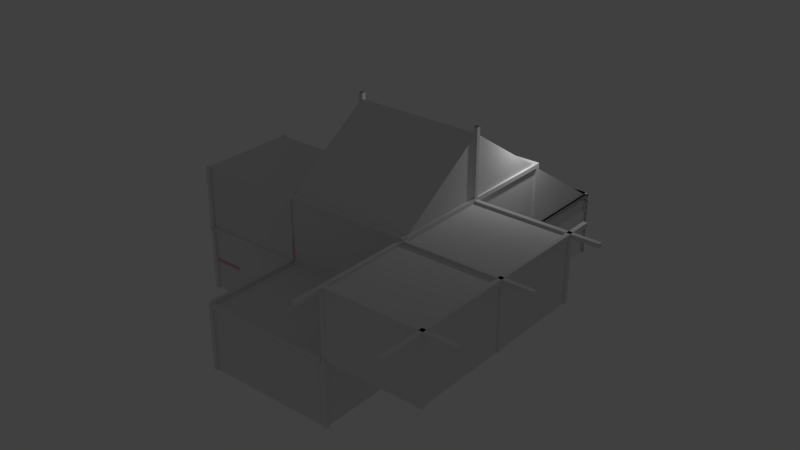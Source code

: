 # Source: Room.blend  (saved by Blender 2.72.0; exported with 4.5.12 LTS)
import bpy
from mathutils import Matrix  # noqa: F401  (used for matrix-valued properties, if any)

bpy.ops.wm.read_factory_settings(use_empty=True)
scene = bpy.context.scene
scene.name = 'Scene'

# ---- collections
col_collection_1 = bpy.data.collections.new('Collection 1'); scene.collection.children.link(col_collection_1)

# ---- materials (node trees are filled in below, after node groups)
mat_material = bpy.data.materials.new('Material')
mat_material.alpha_threshold = 0.0
mat_material.use_transparent_shadow = False
mat_material.diffuse_color = (0.8, 0.376, 0.5492, 1.0)
mat_material.roughness = 0.5

# ---- material node trees

# ---- world
world_world = bpy.data.worlds.new('World'); scene.world = world_world
world_world.color = (0.05088, 0.05088, 0.05088)
world_world.use_sun_shadow = False
world_world.sun_shadow_jitter_overblur = 0.0
world_world.cycles.sampling_method = 'MANUAL'
world_world.cycles.sample_map_resolution = 256

# ---- lights
light_lamp = bpy.data.lights.new('Lamp', 'POINT')
light_lamp.transmission_factor = 0.0
light_lamp.cutoff_distance = 30.0
light_lamp.energy = 100.0
light_lamp.shadow_buffer_clip_start = 1.001
light_lamp.shadow_soft_size = 0.1
light_lamp.shadow_maximum_resolution = 0.006
light_lamp.use_absolute_resolution = True
light_lamp.cycles.use_multiple_importance_sampling = False

# ---- meshes
me_cube_031 = bpy.data.meshes.new('Cube.031')
me_cube_031.from_pydata([(-1.0, -1.0, -1.0), (-1.0, 1.0, -1.0), (1.0, 1.0, -1.0), (1.0, -1.0, -1.0), (-1.0, -1.0, 1.22), (-1.0, 1.0, 1.22), (1.0, 1.0, 1.22), (1.0, -1.0, 1.22), (-1.0, 0.4634, 1.276), (-1.0, 0.4634, 1.087), (1.0, 0.4634, 1.087), (1.0, 0.4634, 1.276), (-1.0, 46.95, 1.276), (-1.0, 46.95, 1.087), (1.0, 46.95, 1.087), (1.0, 46.95, 1.276), (62.31, 0.4634, 1.276), (62.31, 0.4634, 1.087), (64.31, 0.4634, 1.087), (64.31, 0.4634, 1.276), (62.31, 46.95, 1.276), (62.31, 46.95, 1.087), (64.31, 46.95, 1.087), (64.31, 46.95, 1.276)], [], [(4, 5, 1, 0), (5, 6, 2, 1), (6, 7, 3, 2), (7, 4, 0, 3), (0, 1, 2, 3), (7, 6, 5, 4), (12, 13, 9, 8), (13, 14, 10, 9), (14, 15, 11, 10), (15, 12, 8, 11), (8, 9, 10, 11), (15, 14, 13, 12), (20, 21, 17, 16), (21, 22, 18, 17), (22, 23, 19, 18), (23, 20, 16, 19)])
me_cube_031.use_remesh_preserve_volume = False
me_cube_031.use_remesh_preserve_attributes = False
me_cube_031.use_mirror_vertex_groups = False
me_cube_031.update()
me_cube_030 = bpy.data.meshes.new('Cube.030')
me_cube_030.from_pydata([(-1.0, -1.0, -1.0), (-1.0, 1.0, -1.0), (1.0, 1.0, -1.0), (1.0, -1.0, -1.0), (-1.0, -1.0, 1.22), (-1.0, 1.0, 1.22), (1.0, 1.0, 1.22), (1.0, -1.0, 1.22), (-1.0, 0.4634, 1.223), (-1.0, 0.4634, 1.087), (1.0, 0.4634, 1.087), (1.0, 0.4634, 1.223), (-1.0, 62.35, 1.223), (-1.0, 62.35, 1.087), (1.0, 62.35, 1.087), (1.0, 62.35, 1.223)], [], [(4, 5, 1, 0), (5, 6, 2, 1), (6, 7, 3, 2), (7, 4, 0, 3), (0, 1, 2, 3), (7, 6, 5, 4), (12, 13, 9, 8), (13, 14, 10, 9), (14, 15, 11, 10), (15, 12, 8, 11), (8, 9, 10, 11), (15, 14, 13, 12)])
me_cube_030.use_remesh_preserve_volume = False
me_cube_030.use_remesh_preserve_attributes = False
me_cube_030.use_mirror_vertex_groups = False
me_cube_030.update()
me_cube_029 = bpy.data.meshes.new('Cube.029')
me_cube_029.from_pydata([(-1.0, 0.4634, 1.223), (-1.0, 0.4634, 1.087), (1.0, 0.4634, 1.087), (1.0, 0.4634, 1.223), (-1.0, 62.35, 1.223), (-1.0, 62.35, 1.087), (1.0, 62.35, 1.087), (1.0, 62.35, 1.223)], [], [(4, 5, 1, 0), (5, 6, 2, 1), (6, 7, 3, 2), (7, 4, 0, 3), (0, 1, 2, 3), (7, 6, 5, 4)])
me_cube_029.use_remesh_preserve_volume = False
me_cube_029.use_remesh_preserve_attributes = False
me_cube_029.use_mirror_vertex_groups = False
me_cube_029.update()
me_cube_028 = bpy.data.meshes.new('Cube.028')
me_cube_028.from_pydata([(-1.0, 0.4634, 1.223), (-1.0, 0.4634, 1.087), (1.0, 0.4634, 1.087), (1.0, 0.4634, 1.223), (-1.0, 62.35, 1.223), (-1.0, 62.35, 1.087), (1.0, 62.35, 1.087), (1.0, 62.35, 1.223)], [], [(4, 5, 1, 0), (5, 6, 2, 1), (6, 7, 3, 2), (7, 4, 0, 3), (0, 1, 2, 3), (7, 6, 5, 4)])
me_cube_028.use_remesh_preserve_volume = False
me_cube_028.use_remesh_preserve_attributes = False
me_cube_028.use_mirror_vertex_groups = False
me_cube_028.update()
me_cube_027 = bpy.data.meshes.new('Cube.027')
me_cube_027.from_pydata([(-1.0, 0.4634, 1.223), (-1.0, 0.4634, 1.087), (1.0, 0.4634, 1.087), (1.0, 0.4634, 1.223), (-1.0, 62.35, 1.223), (-1.0, 62.35, 1.087), (1.0, 62.35, 1.087), (1.0, 62.35, 1.223)], [], [(4, 5, 1, 0), (5, 6, 2, 1), (6, 7, 3, 2), (7, 4, 0, 3), (0, 1, 2, 3), (7, 6, 5, 4)])
me_cube_027.use_remesh_preserve_volume = False
me_cube_027.use_remesh_preserve_attributes = False
me_cube_027.use_mirror_vertex_groups = False
me_cube_027.update()
me_cube_026 = bpy.data.meshes.new('Cube.026')
me_cube_026.from_pydata([(-1.0, 0.4634, 1.223), (-1.0, 0.4634, 1.087), (1.0, 0.4634, 1.087), (1.0, 0.4634, 1.223), (-1.0, 62.35, 1.223), (-1.0, 62.35, 1.087), (1.0, 62.35, 1.087), (1.0, 62.35, 1.223)], [], [(4, 5, 1, 0), (5, 6, 2, 1), (6, 7, 3, 2), (7, 4, 0, 3), (0, 1, 2, 3), (7, 6, 5, 4)])
me_cube_026.use_remesh_preserve_volume = False
me_cube_026.use_remesh_preserve_attributes = False
me_cube_026.use_mirror_vertex_groups = False
me_cube_026.update()
me_cube_025 = bpy.data.meshes.new('Cube.025')
me_cube_025.from_pydata([(-1.0, 0.4634, 1.223), (-1.0, 0.4634, 1.087), (1.0, 0.4634, 1.087), (1.0, 0.4634, 1.223), (-1.0, 62.35, 1.223), (-1.0, 62.35, 1.087), (1.0, 62.35, 1.087), (1.0, 62.35, 1.223)], [], [(4, 5, 1, 0), (5, 6, 2, 1), (6, 7, 3, 2), (7, 4, 0, 3), (0, 1, 2, 3), (7, 6, 5, 4)])
me_cube_025.use_remesh_preserve_volume = False
me_cube_025.use_remesh_preserve_attributes = False
me_cube_025.use_mirror_vertex_groups = False
me_cube_025.update()
me_cube_024 = bpy.data.meshes.new('Cube.024')
me_cube_024.from_pydata([(-1.0, 0.4634, 1.223), (-1.0, 0.4634, 1.087), (1.0, 0.4634, 1.087), (1.0, 0.4634, 1.223), (-1.0, 62.35, 1.223), (-1.0, 62.35, 1.087), (1.0, 62.35, 1.087), (1.0, 62.35, 1.223)], [], [(4, 5, 1, 0), (5, 6, 2, 1), (6, 7, 3, 2), (7, 4, 0, 3), (0, 1, 2, 3), (7, 6, 5, 4)])
me_cube_024.use_remesh_preserve_volume = False
me_cube_024.use_remesh_preserve_attributes = False
me_cube_024.use_mirror_vertex_groups = False
me_cube_024.update()
me_cube_021 = bpy.data.meshes.new('Cube.021')
me_cube_021.from_pydata([(-1.0, -1.0, -1.0), (-1.0, 1.0, -1.0), (1.0, 1.0, -1.0), (1.0, -1.0, -1.0), (-1.0, -1.0, 1.22), (-1.0, 1.0, 1.22), (1.0, 1.0, 1.22), (1.0, -1.0, 1.22), (-1.0, 0.4634, 1.223), (-1.0, 0.4634, 1.087), (1.0, 0.4634, 1.087), (1.0, 0.4634, 1.223)], [], [(4, 5, 1, 0), (5, 6, 2, 1), (6, 7, 3, 2), (7, 4, 0, 3), (0, 1, 2, 3), (7, 6, 5, 4), (8, 9, 10, 11)])
me_cube_021.use_remesh_preserve_volume = False
me_cube_021.use_remesh_preserve_attributes = False
me_cube_021.use_mirror_vertex_groups = False
me_cube_021.update()
me_cube_020 = bpy.data.meshes.new('Cube.020')
me_cube_020.from_pydata([(-1.0, -1.0, -1.0), (-1.0, 1.0, -1.0), (1.0, 1.0, -1.0), (1.0, -1.0, -1.0), (-1.0, -1.0, 1.22), (-1.0, 1.0, 1.22), (1.0, 1.0, 1.22), (1.0, -1.0, 1.22), (-1.0, 0.4634, 1.223), (-1.0, 0.4634, 1.087), (1.0, 0.4634, 1.087), (1.0, 0.4634, 1.223)], [], [(4, 5, 1, 0), (5, 6, 2, 1), (6, 7, 3, 2), (7, 4, 0, 3), (0, 1, 2, 3), (7, 6, 5, 4), (8, 9, 10, 11)])
me_cube_020.use_remesh_preserve_volume = False
me_cube_020.use_remesh_preserve_attributes = False
me_cube_020.use_mirror_vertex_groups = False
me_cube_020.update()
me_cube_013 = bpy.data.meshes.new('Cube.013')
me_cube_013.from_pydata([(-1.0, -1.0, -1.0), (-1.0, 1.0, -1.0), (1.0, 1.0, -1.0), (1.0, -1.0, -1.0), (-1.0, -1.0, 1.22), (-1.0, 1.0, 1.22), (1.0, 1.0, 1.22), (1.0, -1.0, 1.22), (-1.0, 0.4634, 1.223), (-1.0, 0.4634, 1.087), (1.0, 0.4634, 1.087), (1.0, 0.4634, 1.223)], [], [(4, 5, 1, 0), (5, 6, 2, 1), (6, 7, 3, 2), (7, 4, 0, 3), (0, 1, 2, 3), (7, 6, 5, 4), (8, 9, 10, 11)])
me_cube_013.use_remesh_preserve_volume = False
me_cube_013.use_remesh_preserve_attributes = False
me_cube_013.use_mirror_vertex_groups = False
me_cube_013.update()
me_cube_005 = bpy.data.meshes.new('Cube.005')
me_cube_005.from_pydata([(-1.0, -1.0, -1.0), (-1.0, 1.0, -1.0), (1.0, 1.0, -1.0), (1.0, -1.0, -1.0), (-1.0, -1.0, 1.22), (-1.0, 1.0, 1.22), (1.0, 1.0, 1.22), (1.0, -1.0, 1.22), (-1.0, 0.4634, 1.223), (-1.0, 0.4634, 1.087), (1.0, 0.4634, 1.087), (1.0, 0.4634, 1.223)], [], [(4, 5, 1, 0), (5, 6, 2, 1), (6, 7, 3, 2), (7, 4, 0, 3), (0, 1, 2, 3), (7, 6, 5, 4), (8, 9, 10, 11)])
me_cube_005.use_remesh_preserve_volume = False
me_cube_005.use_remesh_preserve_attributes = False
me_cube_005.use_mirror_vertex_groups = False
me_cube_005.update()
me_cube_004 = bpy.data.meshes.new('Cube.004')
me_cube_004.from_pydata([(-1.0, -1.0, -1.0), (-1.0, 1.0, -1.0), (1.0, 1.0, -1.0), (1.0, -1.0, -1.0), (-1.0, -1.0, 3.308), (-1.0, 1.0, 3.308), (1.0, 1.0, 3.308), (1.0, -1.0, 3.308), (-1.0, 0.4634, 1.223), (-1.0, 0.4634, 1.087), (1.0, 0.4634, 1.087), (1.0, 0.4634, 1.223), (-1.0, 50.8, 1.223), (-1.0, 50.8, 1.087), (1.0, 50.8, 1.087), (1.0, 50.8, 1.223), (1.255, -1.015, 1.223), (1.255, -1.015, 1.087), (1.255, 0.985, 1.087), (1.255, 0.985, 1.223), (-49.08, -1.015, 1.223), (-49.08, -1.015, 1.087), (-49.08, 0.985, 1.087), (-49.08, 0.985, 1.223)], [], [(4, 5, 1, 0), (5, 6, 2, 1), (6, 7, 3, 2), (7, 4, 0, 3), (0, 1, 2, 3), (7, 6, 5, 4), (12, 13, 9, 8), (13, 14, 10, 9), (14, 15, 11, 10), (15, 12, 8, 11), (8, 9, 10, 11), (15, 14, 13, 12), (20, 21, 17, 16), (21, 22, 18, 17), (22, 23, 19, 18), (23, 20, 16, 19)])
me_cube_004.use_remesh_preserve_volume = False
me_cube_004.use_remesh_preserve_attributes = False
me_cube_004.use_mirror_vertex_groups = False
me_cube_004.update()
me_cube_003 = bpy.data.meshes.new('Cube.003')
me_cube_003.from_pydata([(46.65, -1.0, 1.225), (46.65, -1.0, 1.089), (46.65, 1.0, 1.089), (46.65, 1.0, 1.225), (0.8748, -1.0, 1.225), (0.8748, -1.0, 1.089), (0.8748, 1.0, 1.089), (0.8748, 1.0, 1.225), (46.6, -1.0, -1.0), (46.6, 1.0, -1.0), (48.6, 1.0, -1.0), (48.6, -1.0, -1.0), (46.6, -1.0, 1.22), (46.6, 1.0, 1.22), (48.6, 1.0, 1.22), (48.6, -1.0, 1.22), (46.6, 0.4634, 1.223), (46.6, 0.4634, 1.087), (48.6, 0.4634, 1.087), (48.6, 0.4634, 1.223), (46.6, 62.35, 1.223), (46.6, 62.35, 1.087), (48.6, 62.35, 1.087), (48.6, 62.35, 1.223), (-1.0, -1.0, -1.0), (-1.0, 1.0, -1.0), (1.0, 1.0, -1.0), (1.0, -1.0, -1.0), (-1.0, -1.0, 1.22), (-1.0, 1.0, 1.22), (1.0, 1.0, 1.22), (1.0, -1.0, 1.22), (-1.0, 0.4634, 1.223), (-1.0, 0.4634, 1.087), (1.0, 0.4634, 1.087), (1.0, 0.4634, 1.223), (-1.0, 62.35, 1.223), (-1.0, 62.35, 1.087), (1.0, 62.35, 1.087), (1.0, 62.35, 1.223)], [], [(4, 5, 1, 0), (5, 6, 2, 1), (6, 7, 3, 2), (7, 4, 0, 3), (0, 1, 2, 3), (7, 6, 5, 4), (12, 13, 9, 8), (13, 14, 10, 9), (14, 15, 11, 10), (15, 12, 8, 11), (8, 9, 10, 11), (15, 14, 13, 12), (20, 21, 17, 16), (21, 22, 18, 17), (22, 23, 19, 18), (23, 20, 16, 19), (16, 17, 18, 19), (23, 22, 21, 20), (28, 29, 25, 24), (29, 30, 26, 25), (30, 31, 27, 26), (31, 28, 24, 27), (24, 25, 26, 27), (31, 30, 29, 28), (36, 37, 33, 32), (37, 38, 34, 33), (38, 39, 35, 34), (39, 36, 32, 35), (32, 33, 34, 35), (39, 38, 37, 36)])
me_cube_003.use_remesh_preserve_volume = False
me_cube_003.use_remesh_preserve_attributes = False
me_cube_003.use_mirror_vertex_groups = False
me_cube_003.update()
me_cube_002 = bpy.data.meshes.new('Cube.002')
me_cube_002.from_pydata([(-1.0, -1.0, -1.0), (-1.0, 1.0, -1.0), (1.0, 1.0, -1.0), (1.0, -1.0, -1.0), (-1.0, -1.0, 3.308), (-1.0, 1.0, 3.308), (1.0, 1.0, 3.308), (1.0, -1.0, 3.308), (-1.0, 0.4634, 1.223), (-1.0, 0.4634, 1.087), (1.0, 0.4634, 1.087), (1.0, 0.4634, 1.223), (-1.0, 50.8, 1.223), (-1.0, 50.8, 1.087), (1.0, 50.8, 1.087), (1.0, 50.8, 1.223)], [], [(4, 5, 1, 0), (5, 6, 2, 1), (6, 7, 3, 2), (7, 4, 0, 3), (0, 1, 2, 3), (7, 6, 5, 4), (12, 13, 9, 8), (13, 14, 10, 9), (14, 15, 11, 10), (15, 12, 8, 11), (8, 9, 10, 11), (15, 14, 13, 12)])
me_cube_002.use_remesh_preserve_volume = False
me_cube_002.use_remesh_preserve_attributes = False
me_cube_002.use_mirror_vertex_groups = False
me_cube_002.update()
me_cube_019 = bpy.data.meshes.new('Cube.019')
me_cube_019.from_pydata([(-1.0, -1.0, -1.0), (-1.0, 1.0, -1.0), (1.0, 1.0, -1.0), (1.0, -1.0, -1.0), (-1.0, -1.0, 1.22), (-1.0, 1.0, 1.22), (1.0, 1.0, 1.22), (1.0, -1.0, 1.22), (-1.0, 46.6, -1.0), (-1.0, 48.6, -1.0), (1.0, 48.6, -1.0), (1.0, 46.6, -1.0), (-1.0, 46.6, 1.22), (-1.0, 48.6, 1.22), (1.0, 48.6, 1.22), (1.0, 46.6, 1.22), (-1.0, 0.4634, 1.223), (-1.0, 0.4634, 1.087), (1.0, 0.4634, 1.087), (1.0, 0.4634, 1.223), (-1.0, 46.95, 1.223), (-1.0, 46.95, 1.087), (1.0, 46.95, 1.087), (1.0, 46.95, 1.223), (-1.0, 48.58, 1.223), (-1.0, 48.58, 1.087), (1.0, 48.58, 1.087), (1.0, 48.58, 1.223), (-1.0, 95.07, 1.223), (-1.0, 95.07, 1.087), (1.0, 95.07, 1.087), (1.0, 95.07, 1.223), (-1.0, 46.6, 1.214), (-1.0, 48.6, 1.214), (1.0, 48.6, 1.214), (1.0, 46.6, 1.214), (-1.0, 46.6, 3.435), (-1.0, 48.6, 3.435), (1.0, 48.6, 3.435), (1.0, 46.6, 3.435), (62.37, 46.6, 1.214), (62.37, 48.6, 1.214), (64.37, 48.6, 1.214), (64.37, 46.6, 1.214), (62.37, 46.6, 3.435), (62.37, 48.6, 3.435), (64.37, 48.6, 3.435), (64.37, 46.6, 3.435)], [], [(4, 5, 1, 0), (5, 6, 2, 1), (6, 7, 3, 2), (7, 4, 0, 3), (0, 1, 2, 3), (7, 6, 5, 4), (12, 13, 9, 8), (13, 14, 10, 9), (14, 15, 11, 10), (15, 12, 8, 11), (8, 9, 10, 11), (15, 14, 13, 12), (20, 21, 17, 16), (21, 22, 18, 17), (22, 23, 19, 18), (23, 20, 16, 19), (16, 17, 18, 19), (23, 22, 21, 20), (28, 29, 25, 24), (29, 30, 26, 25), (30, 31, 27, 26), (31, 28, 24, 27), (36, 37, 33, 32), (37, 38, 34, 33), (38, 39, 35, 34), (39, 36, 32, 35), (44, 45, 41, 40), (45, 46, 42, 41), (46, 47, 43, 42), (47, 44, 40, 43)])
me_cube_019.use_remesh_preserve_volume = False
me_cube_019.use_remesh_preserve_attributes = False
me_cube_019.use_mirror_vertex_groups = False
me_cube_019.update()
me_cube_018 = bpy.data.meshes.new('Cube.018')
me_cube_018.from_pydata([(-1.0, -1.0, -1.0), (-1.0, 1.0, -1.0), (1.0, 1.0, -1.0), (1.0, -1.0, -1.0), (-1.0, -1.0, 1.22), (-1.0, 1.0, 1.22), (1.0, 1.0, 1.22), (1.0, -1.0, 1.22), (-1.0, 46.6, -1.0), (-1.0, 48.6, -1.0), (1.0, 48.6, -1.0), (1.0, 46.6, -1.0), (-1.0, 0.4634, 1.223), (-1.0, 0.4634, 1.087), (1.0, 0.4634, 1.087), (1.0, 0.4634, 1.223)], [], [(4, 5, 1, 0), (5, 6, 2, 1), (6, 7, 3, 2), (7, 4, 0, 3), (0, 1, 2, 3), (7, 6, 5, 4), (8, 9, 10, 11), (12, 13, 14, 15)])
me_cube_018.use_remesh_preserve_volume = False
me_cube_018.use_remesh_preserve_attributes = False
me_cube_018.use_mirror_vertex_groups = False
me_cube_018.update()
me_cube_017 = bpy.data.meshes.new('Cube.017')
me_cube_017.from_pydata([(-1.0, -1.0, -1.0), (-1.0, 1.0, -1.0), (1.0, 1.0, -1.0), (1.0, -1.0, -1.0), (-1.0, -1.0, 1.22), (-1.0, 1.0, 1.22), (1.0, 1.0, 1.22), (1.0, -1.0, 1.22), (-1.0, 0.4634, 1.223), (-1.0, 0.4634, 1.087), (1.0, 0.4634, 1.087), (1.0, 0.4634, 1.223), (-1.0, 62.35, 1.223), (-1.0, 62.35, 1.087), (1.0, 62.35, 1.087), (1.0, 62.35, 1.223)], [], [(4, 5, 1, 0), (5, 6, 2, 1), (6, 7, 3, 2), (7, 4, 0, 3), (0, 1, 2, 3), (7, 6, 5, 4), (12, 13, 9, 8), (13, 14, 10, 9), (14, 15, 11, 10), (15, 12, 8, 11), (8, 9, 10, 11), (15, 14, 13, 12)])
me_cube_017.use_remesh_preserve_volume = False
me_cube_017.use_remesh_preserve_attributes = False
me_cube_017.use_mirror_vertex_groups = False
me_cube_017.update()
me_cube_016 = bpy.data.meshes.new('Cube.016')
me_cube_016.from_pydata([(-1.0, -1.0, -1.0), (-1.0, 1.0, -1.0), (1.0, 1.0, -1.0), (1.0, -1.0, -1.0), (-1.0, -1.0, 1.22), (-1.0, 1.0, 1.22), (1.0, 1.0, 1.22), (1.0, -1.0, 1.22), (-1.0, 0.4634, 1.223), (-1.0, 0.4634, 1.087), (1.0, 0.4634, 1.087), (1.0, 0.4634, 1.223), (-1.0, 62.35, 1.223), (-1.0, 62.35, 1.087), (1.0, 62.35, 1.087), (1.0, 62.35, 1.223), (46.18, -1.097, 1.223), (46.18, -1.097, 1.087), (46.18, 0.903, 1.087), (46.18, 0.903, 1.223), (-46.81, -1.097, 1.223), (-46.81, -1.097, 1.087), (-46.81, 0.9029, 1.087), (-46.81, 0.9029, 1.223)], [], [(4, 5, 1, 0), (5, 6, 2, 1), (6, 7, 3, 2), (7, 4, 0, 3), (0, 1, 2, 3), (7, 6, 5, 4), (12, 13, 9, 8), (13, 14, 10, 9), (14, 15, 11, 10), (15, 12, 8, 11), (8, 9, 10, 11), (15, 14, 13, 12), (20, 21, 17, 16), (21, 22, 18, 17), (22, 23, 19, 18), (23, 20, 16, 19), (17, 18, 19, 16)])
me_cube_016.use_remesh_preserve_volume = False
me_cube_016.use_remesh_preserve_attributes = False
me_cube_016.use_mirror_vertex_groups = False
me_cube_016.update()
me_cube_015 = bpy.data.meshes.new('Cube.015')
me_cube_015.from_pydata([(0.8748, -1.0, 1.225), (0.8748, -1.0, 1.089), (0.8748, 1.0, 1.089), (0.8748, 1.0, 1.225), (46.6, -1.0, -1.0), (46.6, 1.0, -1.0), (48.6, 1.0, -1.0), (48.6, -1.0, -1.0), (-1.0, -1.0, -1.0), (-1.0, 1.0, -1.0), (1.0, 1.0, -1.0), (1.0, -1.0, -1.0), (-1.0, -1.0, 1.22), (-1.0, 1.0, 1.22), (1.0, 1.0, 1.22), (1.0, -1.0, 1.22), (-1.0, 0.4634, 1.223), (-1.0, 0.4634, 1.087), (1.0, 0.4634, 1.087), (1.0, 0.4634, 1.223), (-1.0, 62.35, 1.223), (-1.0, 62.35, 1.087), (1.0, 62.35, 1.087), (1.0, 62.35, 1.223)], [], [(3, 2, 1, 0), (4, 5, 6, 7), (12, 13, 9, 8), (13, 14, 10, 9), (14, 15, 11, 10), (15, 12, 8, 11), (8, 9, 10, 11), (15, 14, 13, 12), (20, 21, 17, 16), (21, 22, 18, 17), (22, 23, 19, 18), (23, 20, 16, 19), (16, 17, 18, 19), (23, 22, 21, 20)])
me_cube_015.use_remesh_preserve_volume = False
me_cube_015.use_remesh_preserve_attributes = False
me_cube_015.use_mirror_vertex_groups = False
me_cube_015.update()
me_cube_014 = bpy.data.meshes.new('Cube.014')
me_cube_014.from_pydata([(46.65, -0.6981, 1.225), (46.65, -0.6981, 1.089), (46.65, 1.302, 1.089), (46.65, 1.302, 1.225), (0.8748, -1.0, 1.225), (0.8748, -1.0, 1.089), (0.8748, 1.0, 1.089), (0.8748, 1.0, 1.225), (46.6, -1.0, -1.438), (46.6, 1.0, -1.438), (48.6, 1.0, -1.438), (48.6, -1.0, -1.438), (46.6, -1.0, 1.22), (46.6, 1.0, 1.22), (48.6, 1.0, 1.22), (48.6, -1.0, 1.22), (46.6, 0.7654, 1.223), (46.6, 0.7654, 1.087), (48.6, 0.4634, 1.087), (48.6, 0.4634, 1.223), (46.6, 62.65, 1.223), (46.6, 62.65, 1.087), (48.6, 62.35, 1.087), (48.6, 62.35, 1.223), (-1.0, -1.0, -1.438), (-1.0, 1.0, -1.438), (1.0, 1.0, -1.438), (1.0, -1.0, -1.438), (-1.0, -1.0, 1.22), (-1.0, 1.0, 1.22), (1.0, 1.0, 1.22), (1.0, -1.0, 1.22), (-1.0, 0.4634, 1.223), (-1.0, 0.4634, 1.087), (1.0, 0.4634, 1.087), (1.0, 0.4634, 1.223), (-1.0, 62.65, 1.223), (-1.0, 62.65, 1.087), (1.0, 62.65, 1.087), (1.0, 62.65, 1.223)], [], [(4, 5, 1, 0), (5, 6, 2, 1), (6, 7, 3, 2), (7, 4, 0, 3), (0, 1, 2, 3), (7, 6, 5, 4), (12, 13, 9, 8), (13, 14, 10, 9), (14, 15, 11, 10), (15, 12, 8, 11), (8, 9, 10, 11), (15, 14, 13, 12), (20, 21, 17, 16), (21, 22, 18, 17), (22, 23, 19, 18), (23, 20, 16, 19), (16, 17, 18, 19), (23, 22, 21, 20), (28, 29, 25, 24), (29, 30, 26, 25), (30, 31, 27, 26), (31, 28, 24, 27), (24, 25, 26, 27), (31, 30, 29, 28), (36, 37, 33, 32), (37, 38, 34, 33), (38, 39, 35, 34), (39, 36, 32, 35), (32, 33, 34, 35), (39, 38, 37, 36)])
me_cube_014.use_remesh_preserve_volume = False
me_cube_014.use_remesh_preserve_attributes = False
me_cube_014.use_mirror_vertex_groups = False
me_cube_014.update()
me_cube_010 = bpy.data.meshes.new('Cube.010')
me_cube_010.from_pydata([(46.65, -1.0, 1.225), (46.65, -1.0, 1.089), (46.65, 1.0, 1.089), (46.65, 1.0, 1.225), (0.8748, -1.0, 1.225), (0.8748, -1.0, 1.089), (0.8748, 1.0, 1.089), (0.8748, 1.0, 1.225), (46.6, -1.0, -1.0), (46.6, 1.0, -1.0), (48.6, 1.0, -1.0), (48.6, -1.0, -1.0), (46.6, -1.0, 1.22), (46.6, 1.0, 1.22), (48.6, 1.0, 1.22), (48.6, -1.0, 1.22), (46.6, 0.4634, 1.223), (46.6, 0.4634, 1.087), (48.6, 0.4634, 1.087), (48.6, 0.4634, 1.223), (46.6, 62.35, 1.223), (46.6, 62.35, 1.087), (48.6, 62.35, 1.087), (48.6, 62.35, 1.223), (-1.0, -1.0, -1.0), (-1.0, 1.0, -1.0), (1.0, 1.0, -1.0), (1.0, -1.0, -1.0), (-1.0, -1.0, 1.22), (-1.0, 1.0, 1.22), (1.0, 1.0, 1.22), (1.0, -1.0, 1.22), (-1.0, 0.4634, 1.223), (-1.0, 0.4634, 1.087), (1.0, 0.4634, 1.087), (1.0, 0.4634, 1.223), (-1.0, 62.35, 1.223), (-1.0, 62.35, 1.087), (1.0, 62.35, 1.087), (1.0, 62.35, 1.223)], [], [(4, 5, 1, 0), (5, 6, 2, 1), (6, 7, 3, 2), (7, 4, 0, 3), (0, 1, 2, 3), (7, 6, 5, 4), (12, 13, 9, 8), (13, 14, 10, 9), (14, 15, 11, 10), (15, 12, 8, 11), (8, 9, 10, 11), (15, 14, 13, 12), (20, 21, 17, 16), (21, 22, 18, 17), (22, 23, 19, 18), (23, 20, 16, 19), (16, 17, 18, 19), (23, 22, 21, 20), (28, 29, 25, 24), (29, 30, 26, 25), (30, 31, 27, 26), (31, 28, 24, 27), (24, 25, 26, 27), (31, 30, 29, 28), (36, 37, 33, 32), (37, 38, 34, 33), (38, 39, 35, 34), (39, 36, 32, 35), (32, 33, 34, 35), (39, 38, 37, 36)])
me_cube_010.use_remesh_preserve_volume = False
me_cube_010.use_remesh_preserve_attributes = False
me_cube_010.use_mirror_vertex_groups = False
me_cube_010.update()
me_cube_009 = bpy.data.meshes.new('Cube.009')
me_cube_009.from_pydata([(-1.0, -1.0, -1.0), (-1.0, 1.0, -1.0), (1.0, 1.0, -1.0), (1.0, -1.0, -1.0), (-1.0, -1.0, 1.22), (-1.0, 1.0, 1.22), (1.0, 1.0, 1.22), (1.0, -1.0, 1.22), (-1.0, 0.4634, 1.223), (-1.0, 0.4634, 1.087), (1.0, 0.4634, 1.087), (1.0, 0.4634, 1.223), (-1.0, 62.35, 1.223), (-1.0, 62.35, 1.087), (1.0, 62.35, 1.087), (1.0, 62.35, 1.223)], [], [(4, 5, 1, 0), (5, 6, 2, 1), (6, 7, 3, 2), (7, 4, 0, 3), (0, 1, 2, 3), (7, 6, 5, 4), (12, 13, 9, 8), (13, 14, 10, 9), (14, 15, 11, 10), (15, 12, 8, 11), (8, 9, 10, 11), (15, 14, 13, 12)])
me_cube_009.use_remesh_preserve_volume = False
me_cube_009.use_remesh_preserve_attributes = False
me_cube_009.use_mirror_vertex_groups = False
me_cube_009.update()
me_cube_007 = bpy.data.meshes.new('Cube.007')
me_cube_007.from_pydata([(-1.0, -1.0, -1.0), (-1.0, 1.0, -1.0), (1.0, 1.0, -1.0), (1.0, -1.0, -1.0), (-1.0, -1.0, 1.22), (-1.0, 1.0, 1.22), (1.0, 1.0, 1.22), (1.0, -1.0, 1.22), (-1.0, 0.4634, 1.223), (-1.0, 0.4634, 1.087), (1.0, 0.4634, 1.087), (1.0, 0.4634, 1.223), (-1.0, 62.35, 1.223), (-1.0, 62.35, 1.087), (1.0, 62.35, 1.087), (1.0, 62.35, 1.223)], [], [(4, 5, 1, 0), (5, 6, 2, 1), (6, 7, 3, 2), (7, 4, 0, 3), (0, 1, 2, 3), (7, 6, 5, 4), (12, 13, 9, 8), (13, 14, 10, 9), (14, 15, 11, 10), (15, 12, 8, 11), (8, 9, 10, 11), (15, 14, 13, 12)])
me_cube_007.use_remesh_preserve_volume = False
me_cube_007.use_remesh_preserve_attributes = False
me_cube_007.use_mirror_vertex_groups = False
me_cube_007.update()
me_plane_011 = bpy.data.meshes.new('Plane.011')
me_plane_011.from_pydata([(2.148, 2.622, -0.632), (2.148, -0.3819, -0.632), (1.142, -0.3819, -0.632), (1.142, 2.622, -0.632), (2.148, 2.622, -0.5121), (2.148, -0.3819, -0.5121), (1.142, -0.3819, -0.5121), (1.142, 2.622, -0.5121)], [], [(4, 5, 1, 0), (5, 6, 2, 1), (6, 7, 3, 2), (7, 4, 0, 3), (0, 1, 2, 3), (7, 6, 5, 4)])
me_plane_011.materials.append(mat_material)
me_plane_011.use_remesh_preserve_volume = False
me_plane_011.use_remesh_preserve_attributes = False
me_plane_011.use_mirror_vertex_groups = False
me_plane_011.update()
me_cube_006 = bpy.data.meshes.new('Cube.006')
me_cube_006.from_pydata([(-0.1401, 0.1827, -0.0747), (-0.1401, 0.1997, -0.0747), (0.134, 0.1997, -0.0747), (0.134, 0.1827, -0.0747), (-0.1401, 0.1827, 0.07433), (-0.1401, 0.1997, 0.07433), (0.1504, 0.1997, 0.07433), (0.1504, 0.1827, 0.07433), (-0.1309, -0.5724, -0.05732), (-0.1309, 0.1901, -0.05732), (0.1225, 0.1901, -0.05732), (0.1225, -0.5724, -0.05732), (-0.1309, -0.5724, 0.05769), (-0.1309, 0.1901, 0.05769), (0.1351, 0.1901, 0.05769), (0.1351, -0.5724, 0.05769)], [], [(4, 5, 1, 0), (5, 6, 2, 1), (6, 7, 3, 2), (7, 4, 0, 3), (0, 1, 2, 3), (7, 6, 5, 4), (12, 13, 9, 8), (14, 15, 11, 10), (8, 9, 10, 11), (15, 14, 13, 12)])
me_cube_006.use_remesh_preserve_volume = False
me_cube_006.use_remesh_preserve_attributes = False
me_cube_006.use_mirror_vertex_groups = False
me_cube_006.update()
me_plane_009 = bpy.data.meshes.new('Plane.009')
me_plane_009.from_pydata([(0.6395, 0.04159, -0.3654), (0.6395, -0.0397, -0.3654), (0.006785, -0.0397, 0.1767), (0.006785, 0.04159, 0.1767), (0.6395, 0.04159, -0.3385), (0.6395, -0.0397, -0.3385), (0.006785, -0.0397, 0.2036), (0.006785, 0.04159, 0.2036), (0.006946, -0.0397, -0.3654), (0.006946, 0.04159, -0.3654), (0.6396, 0.04159, 0.1767), (0.6396, -0.0397, 0.1767), (0.006946, -0.0397, -0.3385), (0.006946, 0.04159, -0.3385), (0.6396, 0.04159, 0.2036), (0.6396, -0.0397, 0.2036), (-0.008464, -0.0397, 0.2041), (-0.008464, 0.04159, 0.2041), (0.6591, 0.04159, 0.2041), (0.6591, -0.0397, 0.2041), (-0.008464, -0.0397, 0.2203), (-0.008464, 0.04159, 0.2203), (0.6591, 0.04159, 0.2203), (0.6591, -0.0397, 0.2203), (-0.008464, -0.0397, 0.2041), (-0.008464, 0.04159, 0.2041), (-0.008464, -0.0397, 0.2203), (-0.008464, 0.04159, 0.2203), (-0.008103, -0.04064, 0.2225), (-0.008103, 0.04064, 0.2225), (-0.008102, 0.04064, -0.4451), (-0.008102, -0.04064, -0.4451), (0.008102, -0.04064, 0.2225), (0.008102, 0.04064, 0.2225), (0.008104, 0.04064, -0.4451), (0.008104, -0.04064, -0.4451), (-0.008103, -0.04064, 0.2225), (-0.008103, 0.04064, 0.2225), (0.008102, -0.04064, 0.2225), (0.008102, 0.04064, 0.2225), (0.6395, -0.04064, 0.2225), (0.6395, 0.04064, 0.2225), (0.6395, 0.04064, -0.4451), (0.6395, -0.04064, -0.4451), (0.6557, -0.04064, 0.2225), (0.6557, 0.04064, 0.2225), (0.6557, 0.04064, -0.4451), (0.6557, -0.04064, -0.4451), (0.6395, -0.04064, 0.2225), (0.6395, 0.04064, 0.2225), (0.6557, -0.04064, 0.2225), (0.6557, 0.04064, 0.2225), (-0.008464, -0.0397, -0.3695), (0.6591, 0.04159, -0.3695), (0.6591, -0.0397, -0.3695), (0.6591, 0.04159, -0.3533), (0.6591, -0.0397, -0.3533), (-0.008464, 0.04159, -0.3695), (-0.008464, -0.0397, -0.3533), (-0.008464, 0.04159, -0.3533)], [], [(4, 5, 1, 0), (5, 6, 2, 1), (6, 7, 3, 2), (7, 4, 0, 3), (0, 1, 2, 3), (7, 6, 5, 4), (12, 13, 9, 8), (13, 14, 10, 9), (14, 15, 11, 10), (15, 12, 8, 11), (8, 9, 10, 11), (15, 14, 13, 12), (20, 21, 17, 16), (21, 22, 18, 17), (22, 23, 19, 18), (23, 20, 16, 19), (16, 17, 18, 19), (23, 22, 21, 20), (26, 27, 25, 24), (32, 33, 29, 28), (33, 34, 30, 29), (34, 35, 31, 30), (35, 32, 28, 31), (28, 29, 30, 31), (35, 34, 33, 32), (38, 39, 37, 36), (44, 45, 41, 40), (45, 46, 42, 41), (46, 47, 43, 42), (47, 44, 40, 43), (40, 41, 42, 43), (47, 46, 45, 44), (50, 51, 49, 48), (55, 56, 54, 53), (58, 59, 57, 52), (59, 55, 53, 57), (56, 58, 52, 54), (52, 57, 53, 54), (56, 55, 59, 58)])
me_plane_009.materials.append(mat_material)
me_plane_009.use_remesh_preserve_volume = False
me_plane_009.use_remesh_preserve_attributes = False
me_plane_009.use_mirror_vertex_groups = False
me_plane_009.update()
me_plane_002 = bpy.data.meshes.new('Plane.002')
me_plane_002.from_pydata([(0.6395, 0.04159, -0.3654), (0.6395, -0.0397, -0.3654), (0.006785, -0.0397, 0.1767), (0.006785, 0.04159, 0.1767), (0.6395, 0.04159, -0.3385), (0.6395, -0.0397, -0.3385), (0.006785, -0.0397, 0.2036), (0.006785, 0.04159, 0.2036), (0.006946, -0.0397, -0.3654), (0.006946, 0.04159, -0.3654), (0.6396, 0.04159, 0.1767), (0.6396, -0.0397, 0.1767), (0.006946, -0.0397, -0.3385), (0.006946, 0.04159, -0.3385), (0.6396, 0.04159, 0.2036), (0.6396, -0.0397, 0.2036), (-0.008464, -0.0397, 0.2041), (-0.008464, 0.04159, 0.2041), (0.6591, 0.04159, 0.2041), (0.6591, -0.0397, 0.2041), (-0.008464, -0.0397, 0.2203), (-0.008464, 0.04159, 0.2203), (0.6591, 0.04159, 0.2203), (0.6591, -0.0397, 0.2203), (-0.008464, -0.0397, 0.2041), (-0.008464, 0.04159, 0.2041), (-0.008464, -0.0397, 0.2203), (-0.008464, 0.04159, 0.2203), (-0.008103, -0.04064, 0.2225), (-0.008103, 0.04064, 0.2225), (-0.008102, 0.04064, -0.4451), (-0.008102, -0.04064, -0.4451), (0.008102, -0.04064, 0.2225), (0.008102, 0.04064, 0.2225), (0.008104, 0.04064, -0.4451), (0.008104, -0.04064, -0.4451), (-0.008103, -0.04064, 0.2225), (-0.008103, 0.04064, 0.2225), (0.008102, -0.04064, 0.2225), (0.008102, 0.04064, 0.2225), (0.6395, -0.04064, 0.2225), (0.6395, 0.04064, 0.2225), (0.6395, 0.04064, -0.4451), (0.6395, -0.04064, -0.4451), (0.6557, -0.04064, 0.2225), (0.6557, 0.04064, 0.2225), (0.6557, 0.04064, -0.4451), (0.6557, -0.04064, -0.4451), (0.6395, -0.04064, 0.2225), (0.6395, 0.04064, 0.2225), (0.6557, -0.04064, 0.2225), (0.6557, 0.04064, 0.2225), (-0.008464, -0.0397, -0.3695), (0.6591, 0.04159, -0.3695), (0.6591, -0.0397, -0.3695), (0.6591, 0.04159, -0.3533), (0.6591, -0.0397, -0.3533), (-0.008464, 0.04159, -0.3695), (-0.008464, -0.0397, -0.3533), (-0.008464, 0.04159, -0.3533)], [], [(4, 5, 1, 0), (5, 6, 2, 1), (6, 7, 3, 2), (7, 4, 0, 3), (0, 1, 2, 3), (7, 6, 5, 4), (12, 13, 9, 8), (13, 14, 10, 9), (14, 15, 11, 10), (15, 12, 8, 11), (8, 9, 10, 11), (15, 14, 13, 12), (20, 21, 17, 16), (21, 22, 18, 17), (22, 23, 19, 18), (23, 20, 16, 19), (16, 17, 18, 19), (23, 22, 21, 20), (26, 27, 25, 24), (32, 33, 29, 28), (33, 34, 30, 29), (34, 35, 31, 30), (35, 32, 28, 31), (28, 29, 30, 31), (35, 34, 33, 32), (38, 39, 37, 36), (44, 45, 41, 40), (45, 46, 42, 41), (46, 47, 43, 42), (47, 44, 40, 43), (40, 41, 42, 43), (47, 46, 45, 44), (50, 51, 49, 48), (55, 56, 54, 53), (58, 59, 57, 52), (59, 55, 53, 57), (56, 58, 52, 54), (52, 57, 53, 54), (56, 55, 59, 58)])
me_plane_002.materials.append(mat_material)
me_plane_002.use_remesh_preserve_volume = False
me_plane_002.use_remesh_preserve_attributes = False
me_plane_002.use_mirror_vertex_groups = False
me_plane_002.update()
me_cylinder = bpy.data.meshes.new('Cylinder')
me_cylinder.from_pydata([(1.0, 0.5332, -1.204), (1.0, 0.5331, 31.07), (0.5, -0.3329, -1.204), (0.5, -0.3329, 31.07), (-0.5, -0.3329, -1.204), (-0.5, -0.3329, 31.07), (-1.0, 0.5331, -1.204), (-1.0, 0.5331, 31.07)], [], [(1, 3, 2, 0), (3, 5, 4, 2), (1, 7, 5, 3), (0, 6, 7, 1), (0, 2, 4, 6), (5, 7, 6, 4)])
me_cylinder.use_remesh_preserve_volume = False
me_cylinder.use_remesh_preserve_attributes = False
me_cylinder.use_mirror_vertex_groups = False
me_cylinder.update()
me_cube_011 = bpy.data.meshes.new('Cube.011')
me_cube_011.from_pydata([(-64.29, 103.4, 33.8), (5.269, 103.4, 33.8), (-64.29, 155.6, 33.8), (5.269, 155.6, 33.8), (5.269, 103.4, -0.9732), (74.83, 103.4, -0.9732), (5.269, 51.28, -0.9732), (74.83, 51.28, -0.9732), (-64.29, 103.4, -7.465), (5.269, 103.4, -0.9732), (74.83, 103.4, -0.9732), (74.83, 155.6, -0.9732), (5.269, 51.28, -0.9732), (74.83, 51.28, -0.9732), (5.269, -0.8908, -0.9732), (74.83, -0.8908, -0.9732), (-51.68, 51.28, -0.9732), (-51.68, -0.8908, -0.9732), (-64.29, 155.6, -7.465), (5.269, 155.6, -0.9732), (-64.29, 103.4, 33.8), (5.269, 103.4, 33.8), (74.83, 103.4, 33.8), (5.269, 51.28, 33.8), (74.83, 51.28, 33.8), (5.269, -0.8908, 33.8), (74.83, -0.8908, 33.8), (-51.68, 51.28, 33.8), (-51.68, -0.8908, 33.8), (-64.29, 155.6, 33.8), (5.269, 51.28, 68.58), (74.83, 51.28, 68.58), (74.83, -0.8908, 68.58), (-51.68, 51.28, 68.58), (-51.68, -0.8908, 68.58), (74.83, 155.6, 33.8), (5.269, 155.6, 33.8), (5.269, 103.4, 68.58), (74.83, 103.4, 68.58), (5.269, 51.28, 103.4), (74.83, 51.28, 103.4), (5.269, -0.8908, 68.58), (-8.274, 103.4, -0.9732), (-8.274, 155.6, -0.9732), (-8.274, 103.4, 33.8), (-8.274, 155.6, 33.8), (-26.9, 155.6, -7.465), (-26.9, 155.6, 33.8), (-26.9, 103.4, -7.465), (-26.9, 103.4, 33.8), (127.0, 51.28, 33.8), (127.0, -0.8908, 33.8), (127.0, 51.28, 68.58), (127.0, -0.8908, 68.58), (74.83, -53.06, 33.8), (74.83, -53.06, 68.58), (127.0, -53.06, 33.8), (127.0, -53.06, 68.58), (5.269, -53.06, -0.9732), (74.83, -53.06, -0.9732), (5.269, -53.06, 33.8), (74.83, -53.06, 33.8)], [], [(0, 2, 3, 1), (4, 6, 7, 5), (12, 14, 15, 13), (12, 16, 17, 14), (42, 9, 19, 43), (9, 10, 11, 19), (28, 27, 33, 34), (27, 23, 30, 33), (48, 8, 20, 49), (8, 18, 29, 20), (14, 17, 28, 25), (16, 12, 23, 27), (17, 16, 27, 28), (13, 15, 26, 24), (26, 15, 59, 61), (10, 13, 24, 22), (12, 9, 21, 23), (32, 53, 57, 55), (25, 28, 34, 41), (37, 38, 40, 39), (19, 11, 35, 36), (43, 19, 36, 45), (11, 10, 22, 35), (41, 30, 39), (31, 32, 40), (30, 41, 34, 33), (26, 25, 41, 32), (22, 24, 31, 38), (23, 21, 37, 30), (37, 36, 35, 38), (21, 36, 37), (35, 22, 38), (39, 40, 32, 41), (38, 31, 40), (30, 37, 39), (48, 42, 43, 46), (9, 42, 44, 21), (46, 43, 45, 47), (42, 48, 49, 44), (8, 48, 46, 18), (18, 46, 47, 29), (50, 51, 53, 52), (31, 24, 50, 52), (32, 31, 52, 53), (24, 26, 51, 50), (54, 55, 57, 56), (51, 26, 54, 56), (53, 51, 56, 57), (26, 32, 55, 54), (59, 58, 60, 61), (14, 25, 60, 58), (25, 26, 61, 60), (15, 14, 58, 59)])
me_cube_011.use_remesh_preserve_volume = False
me_cube_011.use_remesh_preserve_attributes = False
me_cube_011.use_mirror_vertex_groups = False
me_cube_011.update()
me_cube_008 = bpy.data.meshes.new('Cube.008')
me_cube_008.from_pydata([(-0.1401, 0.1827, -0.0747), (-0.1401, 0.1997, -0.0747), (0.134, 0.1997, -0.0747), (0.134, 0.1827, -0.0747), (-0.1401, 0.1827, 0.07433), (-0.1401, 0.1997, 0.07433), (0.1504, 0.1997, 0.07433), (0.1504, 0.1827, 0.07433), (-0.1309, -0.5724, -0.05732), (-0.1309, 0.1901, -0.05732), (0.1225, 0.1901, -0.05732), (0.1225, -0.5724, -0.05732), (-0.1309, -0.5724, 0.05769), (-0.1309, 0.1901, 0.05769), (0.1351, 0.1901, 0.05769), (0.1351, -0.5724, 0.05769)], [], [(4, 5, 1, 0), (5, 6, 2, 1), (6, 7, 3, 2), (7, 4, 0, 3), (0, 1, 2, 3), (7, 6, 5, 4), (12, 13, 9, 8), (14, 15, 11, 10), (8, 9, 10, 11), (15, 14, 13, 12)])
me_cube_008.use_remesh_preserve_volume = False
me_cube_008.use_remesh_preserve_attributes = False
me_cube_008.use_mirror_vertex_groups = False
me_cube_008.update()
me_plane_005 = bpy.data.meshes.new('Plane.005')
me_plane_005.from_pydata([(-1.134, -0.38, 0.515), (1.134, -0.38, -0.515), (-1.134, 0.6315, 0.515), (1.134, 0.6315, -0.515), (1.134, 2.624, -0.5126), (-1.134, 2.624, -1.543), (1.134, 1.607, -0.5126), (-1.134, 1.607, -1.543), (-1.134, -0.38, 0.515), (1.134, -0.38, -0.515), (-1.134, 0.6315, 0.515), (1.134, 0.6315, -0.515), (1.134, 2.624, -0.5126), (-1.134, 2.624, -1.543), (1.134, 1.607, -0.5126), (-1.134, 1.607, -1.543)], [], [(0, 2, 3, 1), (4, 6, 7, 5), (8, 9, 11, 10), (12, 13, 15, 14)])
me_plane_005.materials.append(mat_material)
me_plane_005.use_remesh_preserve_volume = False
me_plane_005.use_remesh_preserve_attributes = False
me_plane_005.use_mirror_vertex_groups = False
me_plane_005.update()
me_cube_000 = bpy.data.meshes.new('Cube.000')
me_cube_000.from_pydata([(-1.0, -1.0, -1.0), (-1.0, 1.0, -1.0), (1.0, 1.0, -1.0), (1.0, -1.0, -1.0), (-1.0, -1.0, 1.22), (-1.0, 1.0, 1.22), (1.0, 1.0, 1.22), (1.0, -1.0, 1.22), (-1.0, 46.6, -1.0), (-1.0, 48.6, -1.0), (1.0, 48.6, -1.0), (1.0, 46.6, -1.0), (-1.0, 46.6, 1.22), (-1.0, 48.6, 1.22), (1.0, 48.6, 1.22), (1.0, 46.6, 1.22), (-1.0, 0.4634, 1.276), (-1.0, 0.4634, 1.087), (1.0, 0.4634, 1.087), (1.0, 0.4634, 1.276), (-1.0, 46.95, 1.276), (-1.0, 46.95, 1.087), (1.0, 46.95, 1.087), (1.0, 46.95, 1.276)], [], [(4, 5, 1, 0), (5, 6, 2, 1), (6, 7, 3, 2), (7, 4, 0, 3), (0, 1, 2, 3), (7, 6, 5, 4), (12, 13, 9, 8), (13, 14, 10, 9), (14, 15, 11, 10), (15, 12, 8, 11), (8, 9, 10, 11), (15, 14, 13, 12), (20, 21, 17, 16), (21, 22, 18, 17), (22, 23, 19, 18), (23, 20, 16, 19), (16, 17, 18, 19), (23, 22, 21, 20)])
me_cube_000.use_remesh_preserve_volume = False
me_cube_000.use_remesh_preserve_attributes = False
me_cube_000.use_mirror_vertex_groups = False
me_cube_000.update()
me_cube_001 = bpy.data.meshes.new('Cube.001')
me_cube_001.from_pydata([(-1.0, -1.0, -1.0), (-1.0, 1.0, -1.0), (1.0, 1.0, -1.0), (1.0, -1.0, -1.0), (-1.0, -1.0, 1.22), (-1.0, 1.0, 1.22), (1.0, 1.0, 1.22), (1.0, -1.0, 1.22), (-1.0, 46.6, -1.0), (-1.0, 48.6, -1.0), (1.0, 48.6, -1.0), (1.0, 46.6, -1.0), (-1.0, 46.6, 1.22), (-1.0, 48.6, 1.22), (1.0, 48.6, 1.22), (1.0, 46.6, 1.22), (-1.0, 0.4634, 1.223), (-1.0, 0.4634, 1.087), (1.0, 0.4634, 1.087), (1.0, 0.4634, 1.223), (-1.0, 46.95, 1.223), (-1.0, 46.95, 1.087), (1.0, 46.95, 1.087), (1.0, 46.95, 1.223)], [], [(4, 5, 1, 0), (5, 6, 2, 1), (6, 7, 3, 2), (7, 4, 0, 3), (0, 1, 2, 3), (7, 6, 5, 4), (12, 13, 9, 8), (13, 14, 10, 9), (14, 15, 11, 10), (15, 12, 8, 11), (8, 9, 10, 11), (15, 14, 13, 12), (20, 21, 17, 16), (21, 22, 18, 17), (22, 23, 19, 18), (23, 20, 16, 19), (16, 17, 18, 19), (23, 22, 21, 20)])
me_cube_001.use_remesh_preserve_volume = False
me_cube_001.use_remesh_preserve_attributes = False
me_cube_001.use_mirror_vertex_groups = False
me_cube_001.update()

# ---- objects
ob_arch_2_023 = bpy.data.objects.new('Arch 2.023', me_cube_031)
ob_arch_2_022 = bpy.data.objects.new('Arch 2.022', me_cube_030)
ob_arch_2_021 = bpy.data.objects.new('Arch 2.021', me_cube_029)
ob_arch_2_020 = bpy.data.objects.new('Arch 2.020', me_cube_028)
ob_arch_2_019 = bpy.data.objects.new('Arch 2.019', me_cube_027)
ob_arch_2_018 = bpy.data.objects.new('Arch 2.018', me_cube_026)
ob_arch_2_017 = bpy.data.objects.new('Arch 2.017', me_cube_025)
ob_arch_2_013 = bpy.data.objects.new('Arch 2.013', me_cube_024)
ob_arch_2_016 = bpy.data.objects.new('Arch 2.016', me_cube_021)
ob_arch_2_015 = bpy.data.objects.new('Arch 2.015', me_cube_020)
ob_arch_2_014 = bpy.data.objects.new('Arch 2.014', me_cube_013)
ob_arch_2_012 = bpy.data.objects.new('Arch 2.012', me_cube_005)
ob_arch_2_011 = bpy.data.objects.new('Arch 2.011', me_cube_004)
ob_arch_2_010 = bpy.data.objects.new('Arch 2.010', me_cube_003)
ob_arch_2_009 = bpy.data.objects.new('Arch 2.009', me_cube_002)
ob_arch_2_008 = bpy.data.objects.new('Arch 2.008', me_cube_019)
ob_arch_001 = bpy.data.objects.new('Arch.001', me_cube_018)
ob_arch_2_007 = bpy.data.objects.new('Arch 2.007', me_cube_017)
ob_arch_2_006 = bpy.data.objects.new('Arch 2.006', me_cube_016)
ob_arch_2_005 = bpy.data.objects.new('Arch 2.005', me_cube_015)
ob_arch_2_004 = bpy.data.objects.new('Arch 2.004', me_cube_014)
ob_arch_2_003 = bpy.data.objects.new('Arch 2.003', me_cube_010)
ob_arch_2_002 = bpy.data.objects.new('Arch 2.002', me_cube_009)
ob_arch_2_001 = bpy.data.objects.new('Arch 2.001', me_cube_007)
ob_stair_middle = bpy.data.objects.new('Stair Middle', me_plane_011)
ob_stairs_1 = bpy.data.objects.new('Stairs 1', me_cube_006)
ob_rail_2 = bpy.data.objects.new('Rail 2', me_plane_009)
ob_rail_1 = bpy.data.objects.new('Rail 1', me_plane_002)
ob_loft = bpy.data.objects.new('Loft', me_cylinder)
ob_house = bpy.data.objects.new('House', me_cube_011)
ob_stairs_2 = bpy.data.objects.new('Stairs 2', me_cube_008)
ob_stairs_collider = bpy.data.objects.new('Stairs Collider', me_plane_005)
ob_arch_2 = bpy.data.objects.new('Arch 2', me_cube_000)
ob_arch = bpy.data.objects.new('Arch', me_cube_001)
ob_lamp = bpy.data.objects.new('Lamp', light_lamp)

# ---- transforms, parenting, visibility, modifiers, constraints
ob_arch_2_023.location = (-0.5002, -7.495, 0.9295)
ob_arch_2_023.scale = (0.06311, 0.06311, 0.9303)
ob_arch_2_023.lineart.crease_threshold = 0.0
ob_arch_2_022.location = (3.495, -7.495, 0.9295)
ob_arch_2_022.rotation_euler = (0.0, 0.0, 7.854)
ob_arch_2_022.scale = (0.06311, 0.06311, 0.9303)
ob_arch_2_022.lineart.crease_threshold = 0.0
ob_arch_2_021.location = (3.495, -4.52, 2.931)
ob_arch_2_021.rotation_euler = (0.0, -0.0, 9.425)
ob_arch_2_021.scale = (0.06311, 0.06192, 0.9303)
ob_arch_2_021.lineart.crease_threshold = 0.0
ob_arch_2_020.location = (3.495, -0.6544, 0.9892)
ob_arch_2_020.rotation_euler = (0.0, -0.0, 9.425)
ob_arch_2_020.scale = (0.06311, 0.06192, 0.9303)
ob_arch_2_020.lineart.crease_threshold = 0.0
ob_arch_2_019.location = (6.49, -0.6544, 2.928)
ob_arch_2_019.rotation_euler = (0.0, -0.0, 9.425)
ob_arch_2_019.scale = (0.06311, 0.1318, 0.9303)
ob_arch_2_019.lineart.crease_threshold = 0.0
ob_arch_2_018.location = (7.432, -1.474, 2.928)
ob_arch_2_018.rotation_euler = (0.0, 0.0, 7.854)
ob_arch_2_018.scale = (0.06311, 0.06311, 0.9303)
ob_arch_2_018.lineart.crease_threshold = 0.0
ob_arch_2_017.location = (7.491, -7.448, 2.928)
ob_arch_2_017.rotation_euler = (0.0, 0.0, 7.854)
ob_arch_2_017.scale = (0.06311, 0.06311, 0.9303)
ob_arch_2_017.lineart.crease_threshold = 0.0
ob_arch_2_013.location = (7.491, -4.487, 2.928)
ob_arch_2_013.rotation_euler = (0.0, 0.0, 7.854)
ob_arch_2_013.scale = (0.06311, 0.06311, 0.9303)
ob_arch_2_013.lineart.crease_threshold = 0.0
ob_arch_2_016.location = (3.516, -7.45, 2.929)
ob_arch_2_016.rotation_euler = (0.0, 0.0, 7.854)
ob_arch_2_016.scale = (0.06311, 0.06311, 0.9303)
ob_arch_2_016.lineart.crease_threshold = 0.0
ob_arch_2_015.location = (6.48, -7.45, 2.929)
ob_arch_2_015.rotation_euler = (0.0, 0.0, 7.854)
ob_arch_2_015.scale = (0.06311, 0.06311, 0.9303)
ob_arch_2_015.lineart.crease_threshold = 0.0
ob_arch_2_014.location = (6.48, -1.499, 2.929)
ob_arch_2_014.rotation_euler = (0.0, 0.0, 7.854)
ob_arch_2_014.scale = (0.06311, 0.06311, 0.9303)
ob_arch_2_014.lineart.crease_threshold = 0.0
ob_arch_2_012.location = (6.48, -4.487, 2.929)
ob_arch_2_012.rotation_euler = (0.0, 0.0, 7.854)
ob_arch_2_012.scale = (0.06311, 0.06311, 0.9303)
ob_arch_2_012.lineart.crease_threshold = 0.0
ob_arch_2_011.location = (-3.768, -4.502, 0.9295)
ob_arch_2_011.rotation_euler = (0.0, -0.0, 11.0)
ob_arch_2_011.scale = (0.06311, 0.06311, 0.9303)
ob_arch_2_011.lineart.crease_threshold = 0.0
ob_arch_2_010.location = (3.495, 1.504, 0.9295)
ob_arch_2_010.rotation_euler = (0.0, 0.0, 7.854)
ob_arch_2_010.scale = (0.06311, 0.06311, 0.9303)
ob_arch_2_010.lineart.crease_threshold = 0.0
ob_arch_2_009.location = (-3.768, -1.473, 0.9295)
ob_arch_2_009.rotation_euler = (0.0, -0.0, 11.0)
ob_arch_2_009.scale = (0.06311, 0.06311, 0.9303)
ob_arch_2_009.lineart.crease_threshold = 0.0
ob_arch_2_008.location = (-0.5002, -4.487, 2.995)
ob_arch_2_008.scale = (0.06311, 0.06311, 0.9303)
ob_arch_2_008.lineart.crease_threshold = 0.0
ob_arch_001.location = (-0.5002, 1.501, 2.995)
ob_arch_001.scale = (0.06311, 0.06311, 0.9303)
ob_arch_001.lineart.crease_threshold = 0.0
ob_arch_2_007.location = (3.495, -4.487, 2.995)
ob_arch_2_007.rotation_euler = (0.0, 0.0, 7.854)
ob_arch_2_007.scale = (0.06311, 0.06311, 0.9303)
ob_arch_2_007.lineart.crease_threshold = 0.0
ob_arch_2_006.location = (3.495, -1.473, 2.995)
ob_arch_2_006.rotation_euler = (0.0, 0.0, 7.854)
ob_arch_2_006.scale = (0.06311, 0.06311, 0.9303)
ob_arch_2_006.lineart.crease_threshold = 0.0
ob_arch_2_005.location = (3.495, 1.504, 2.995)
ob_arch_2_005.rotation_euler = (0.0, 0.0, 7.854)
ob_arch_2_005.scale = (0.06311, 0.06311, 0.9303)
ob_arch_2_005.lineart.crease_threshold = 0.0
ob_arch_2_004.location = (-4.513, 4.507, 0.9295)
ob_arch_2_004.rotation_euler = (0.0, -0.0, 11.0)
ob_arch_2_004.scale = (0.06311, 0.06311, 0.9303)
ob_arch_2_004.lineart.crease_threshold = 0.0
ob_arch_2_003.location = (3.495, 1.504, 0.9295)
ob_arch_2_003.rotation_euler = (0.0, 0.0, 7.854)
ob_arch_2_003.scale = (0.06311, 0.06311, 0.9303)
ob_arch_2_003.lineart.crease_threshold = 0.0
ob_arch_2_002.location = (3.495, -1.473, 0.9295)
ob_arch_2_002.rotation_euler = (0.0, 0.0, 7.854)
ob_arch_2_002.scale = (0.06311, 0.06311, 0.9303)
ob_arch_2_002.lineart.crease_threshold = 0.0
ob_arch_2_001.location = (3.495, -4.487, 0.9295)
ob_arch_2_001.rotation_euler = (0.0, 0.0, 7.854)
ob_arch_2_001.scale = (0.06311, 0.06311, 0.9303)
ob_arch_2_001.lineart.crease_threshold = 0.0
ob_stair_middle.location = (-1.632, -1.879, 1.547)
ob_stair_middle.rotation_euler = (0.0, -0.0, 3.142)
ob_stair_middle.lineart.crease_threshold = 0.0
ob_stairs_1.location = (-0.8761, -3.742, 0.05587)
ob_stairs_1.rotation_euler = (-3.142, -3.142, 3.142)
ob_stairs_1.scale = (1.0, 1.328, 1.0)
ob_stairs_1.lineart.crease_threshold = 0.0
_m = ob_stairs_1.modifiers.new('Array', 'ARRAY')
_m.count = 8
_m.constant_offset_displace = (0.0, 0.0, 0.0)
_m.relative_offset_displace = (-0.87, 0.0, 0.77)
ob_rail_2.location = (-0.4494, -3.851, 2.564)
ob_rail_2.rotation_euler = (0.0, -0.0, 4.712)
ob_rail_2.lineart.crease_threshold = 0.0
_m = ob_rail_2.modifiers.new('Array', 'ARRAY')
_m.count = 3
_m.constant_offset_displace = (0.0, 0.0, 0.0)
_m.relative_offset_displace = (-1.0, 0.0, 0.0)
ob_rail_1.location = (2.844, 1.349, 2.564)
ob_rail_1.lineart.crease_threshold = 0.0
_m = ob_rail_1.modifiers.new('Array', 'ARRAY')
_m.count = 6
_m.constant_offset_displace = (0.0, 0.0, 0.0)
_m.relative_offset_displace = (-1.0, 0.0, 0.0)
ob_loft.location = (-0.3552, -4.376, 2.053)
ob_loft.rotation_euler = (1.571, -0.0, 1.571)
ob_loft.scale = (0.124, 0.124, 0.124)
ob_loft.lineart.crease_threshold = 0.0
_m = ob_loft.modifiers.new('Array', 'ARRAY')
_m.count = 24
_m.constant_offset_displace = (0.0, 0.0, 0.0)
ob_house.location = (-0.803, -4.449, 0.05597)
ob_house.scale = (0.05751, 0.05751, 0.05751)
ob_house.lineart.crease_threshold = 0.0
ob_stairs_2.location = (-2.639, -2.256, 0.9728)
ob_stairs_2.rotation_euler = (0.0, -0.0, 3.142)
ob_stairs_2.scale = (1.0, 1.328, 1.0)
ob_stairs_2.lineart.crease_threshold = 0.0
_m = ob_stairs_2.modifiers.new('Array', 'ARRAY')
_m.count = 9
_m.constant_offset_displace = (0.0, 0.0, 0.0)
_m.relative_offset_displace = (-0.87, 0.0, 0.77)
ob_stairs_collider.location = (-1.632, -1.879, 1.547)
ob_stairs_collider.rotation_euler = (0.0, -0.0, 3.142)
ob_stairs_collider.lineart.crease_threshold = 0.0
ob_arch_2.location = (-0.5002, -4.487, 0.9295)
ob_arch_2.scale = (0.06311, 0.06311, 0.9303)
ob_arch_2.lineart.crease_threshold = 0.0
ob_arch.location = (-0.5002, 1.501, 0.9295)
ob_arch.scale = (0.06311, 0.06311, 0.9303)
ob_arch.lineart.crease_threshold = 0.0
ob_lamp.location = (4.076, 1.005, 5.904)
ob_lamp.rotation_euler = (0.6503, 0.05522, 1.866)
ob_lamp.lock_rotations_4d = False
ob_lamp.empty_display_type = 'ARROWS'
ob_lamp.color = (0.0, 0.0, 0.0, 0.0)
ob_lamp.hide_viewport = True
ob_lamp.lineart.crease_threshold = 0.0

# ---- collection membership
col_collection_1.objects.link(ob_arch_2_023)
col_collection_1.objects.link(ob_arch_2_022)
col_collection_1.objects.link(ob_arch_2_021)
col_collection_1.objects.link(ob_arch_2_020)
col_collection_1.objects.link(ob_arch_2_019)
col_collection_1.objects.link(ob_arch_2_018)
col_collection_1.objects.link(ob_arch_2_017)
col_collection_1.objects.link(ob_arch_2_013)
col_collection_1.objects.link(ob_arch_2_016)
col_collection_1.objects.link(ob_arch_2_015)
col_collection_1.objects.link(ob_arch_2_014)
col_collection_1.objects.link(ob_arch_2_012)
col_collection_1.objects.link(ob_arch_2_011)
col_collection_1.objects.link(ob_arch_2_010)
col_collection_1.objects.link(ob_arch_2_009)
col_collection_1.objects.link(ob_arch_2_008)
col_collection_1.objects.link(ob_arch_001)
col_collection_1.objects.link(ob_arch_2_007)
col_collection_1.objects.link(ob_arch_2_006)
col_collection_1.objects.link(ob_arch_2_005)
col_collection_1.objects.link(ob_arch_2_004)
col_collection_1.objects.link(ob_arch_2_003)
col_collection_1.objects.link(ob_arch_2_002)
col_collection_1.objects.link(ob_arch_2_001)
col_collection_1.objects.link(ob_stair_middle)
col_collection_1.objects.link(ob_stairs_1)
col_collection_1.objects.link(ob_rail_2)
col_collection_1.objects.link(ob_rail_1)
col_collection_1.objects.link(ob_loft)
col_collection_1.objects.link(ob_house)
col_collection_1.objects.link(ob_stairs_2)
col_collection_1.objects.link(ob_stairs_collider)
col_collection_1.objects.link(ob_arch_2)
col_collection_1.objects.link(ob_arch)
col_collection_1.objects.link(ob_lamp)

# ---- scene / render settings (as saved in the file)
scene.frame_start = 1; scene.frame_end = 250; scene.frame_set(0)
scene.render.engine = 'BLENDER_EEVEE_NEXT'
scene.render.resolution_percentage = 50
scene.render.dither_intensity = 0.0
scene.cycles.use_denoising = False
scene.cycles.samples = 10
scene.cycles.sampling_pattern = 'TABULATED_SOBOL'
scene.cycles.light_sampling_threshold = 0.0
scene.cycles.use_adaptive_sampling = False
scene.cycles.use_light_tree = False
scene.cycles.blur_glossy = 0.0
scene.cycles.pixel_filter_type = 'GAUSSIAN'
scene.cycles.sample_clamp_indirect = 0.0
scene.view_settings.view_transform = 'Standard'
bpy.context.view_layer.update()

# ---- added for rendering (the .blend has no active camera): camera
cam_auto = bpy.data.cameras.new('AutoCamera')
cam_auto.lens = 50.0
cam_auto.sensor_width = 36.0
cam_auto.clip_end = 1000.0
ob_auto_camera = bpy.data.objects.new('AutoCamera', cam_auto)
scene.collection.objects.link(ob_auto_camera)
ob_auto_camera.location = (19.2207, -23.4843, 17.1132)
ob_auto_camera.rotation_euler = (1.09748, -7.21219e-08, 0.694738)
scene.camera = ob_auto_camera
bpy.context.view_layer.update()
